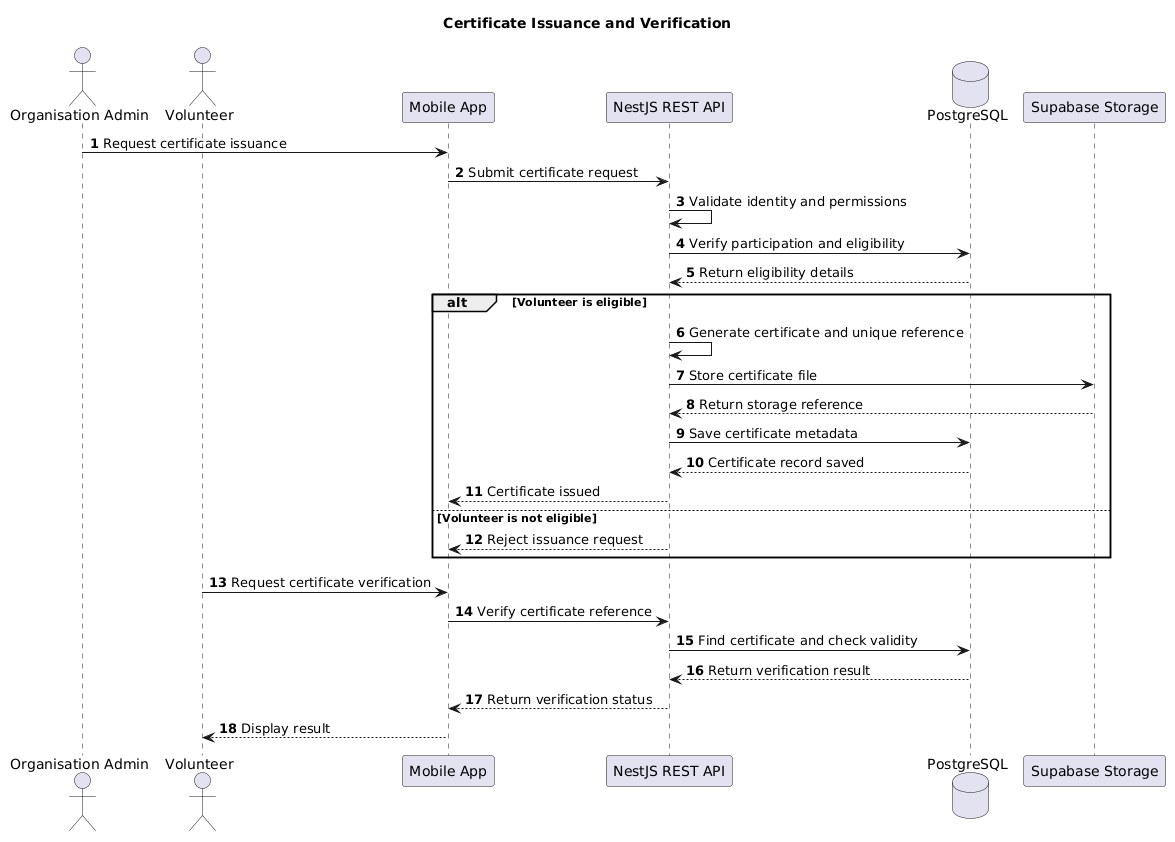

The diagram above was rendered by PlantUML. Its source (embedded in the PNG):
@startuml
title Certificate Issuance and Verification

autonumber
actor "Organisation Admin" as Admin
actor Volunteer
participant "Mobile App" as App
participant "NestJS REST API" as API
database "PostgreSQL" as DB
participant "Supabase Storage" as Storage

Admin -> App: Request certificate issuance
App -> API: Submit certificate request
API -> API: Validate identity and permissions
API -> DB: Verify participation and eligibility
DB --> API: Return eligibility details

alt Volunteer is eligible
    API -> API: Generate certificate and unique reference
    API -> Storage: Store certificate file
    Storage --> API: Return storage reference
    API -> DB: Save certificate metadata
    DB --> API: Certificate record saved
    API --> App: Certificate issued
else Volunteer is not eligible
    API --> App: Reject issuance request
end

Volunteer -> App: Request certificate verification
App -> API: Verify certificate reference
API -> DB: Find certificate and check validity
DB --> API: Return verification result
API --> App: Return verification status
App --> Volunteer: Display result
@enduml